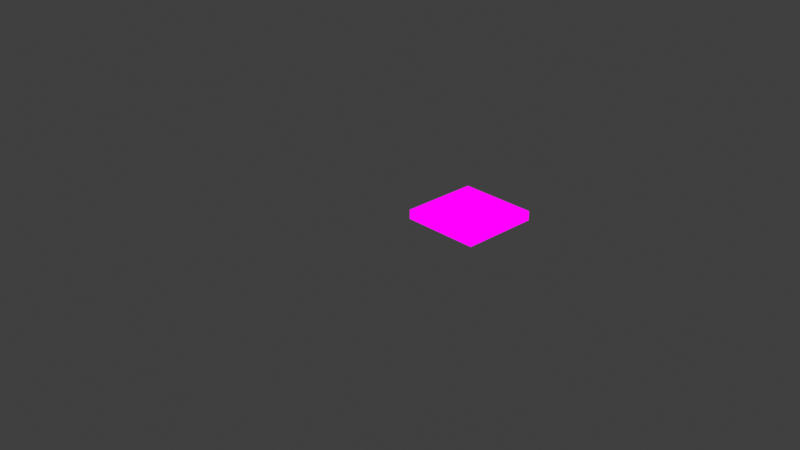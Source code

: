 # Source: checkpoint.blend  (saved by Blender 4.4.30; exported with 4.5.12 LTS)
import bpy
from mathutils import Matrix  # noqa: F401  (used for matrix-valued properties, if any)

bpy.ops.wm.read_factory_settings(use_empty=True)
scene = bpy.context.scene
scene.name = 'Scene'

# ---- collections
col_collection = bpy.data.collections.new('Collection'); scene.collection.children.link(col_collection)

# ---- images (referenced by path relative to the original .blend; pixels are not part of the script)
import os
ASSET_DIR = os.environ.get("B2B_ASSET_DIR", "")  # directory of the original .blend (textures are referenced by path, not embedded)
HERE = os.path.dirname(os.path.abspath(__file__))  # packed textures are extracted next to this script under _unpacked/

def load_image(name, relpath, width, height, colorspace="sRGB"):
    """Load a texture the original file referenced (path relative to the .blend, or extracted next to this script)."""
    p = next((c for c in (os.path.join(HERE, relpath), os.path.join(ASSET_DIR, relpath)) if relpath and os.path.exists(c)), "")
    if p:
        img = bpy.data.images.load(p, check_existing=True)
        img.name = name
    else:  # same state as the original file: an image datablock whose file is absent (Cycles renders it pink)
        img = bpy.data.images.new(name, width, height)
        img.source = "FILE"
        img.filepath = "//" + (relpath or name)
    img.colorspace_settings.name = colorspace
    return img
img_cube_layer = load_image('Cube Layer', 'overworld_entrance.tga', 1024, 1024, 'sRGB')
img_grid_png = load_image('~grid.png', '~grid.png', 1024, 1024, 'sRGB')
img_grid_missing_data_png = load_image('~grid_missing_data.png', '~grid_missing_data.png', 1024, 1024, 'sRGB')

# ---- materials (node trees are filled in below, after node groups)
mat_cube = bpy.data.materials.new('Cube')

# ---- node groups
ng_yp_layer_cube_layer = bpy.data.node_groups.new('~yP Layer Cube Layer', 'ShaderNodeTree')
_s = ng_yp_layer_cube_layer.interface.new_socket(name='Color', in_out='OUTPUT', socket_type='NodeSocketColor')
_s = ng_yp_layer_cube_layer.interface.new_socket(name='_Layer Viewer', in_out='OUTPUT', socket_type='NodeSocketColor')
_s = ng_yp_layer_cube_layer.interface.new_socket(name='_Layer Alpha Viewer', in_out='OUTPUT', socket_type='NodeSocketColor')
_s = ng_yp_layer_cube_layer.interface.new_socket(name='.intensity_value', in_out='INPUT', socket_type='NodeSocketFloat')
_s.subtype = 'FACTOR'
_s.default_value = 1.0
_s.min_value = 0.0
_s.max_value = 1.0
_s.description = 'Layer opacity'
_s = ng_yp_layer_cube_layer.interface.new_socket(name='.channels[0].intensity_value', in_out='INPUT', socket_type='NodeSocketFloat')
_s.subtype = 'FACTOR'
_s.default_value = 1.0
_s.min_value = 0.0
_s.max_value = 1.0
_s.description = 'Layer channel opacity'
_s = ng_yp_layer_cube_layer.interface.new_socket(name='Color', in_out='INPUT', socket_type='NodeSocketColor')
_s = ng_yp_layer_cube_layer.interface.new_socket(name='UVMap UV', in_out='INPUT', socket_type='NodeSocketVector')
_N = ng_yp_layer_cube_layer.nodes; _L = ng_yp_layer_cube_layer.links
n0 = _N.new('NodeFrame'); n0.name = '__yp_info_Frame'; n0.location = (0, 230)
n0.label = 'Part of Ucupaint addon (github.com/ucupumar/ucupaint)'
n0.width = 560
n1 = _N.new('NodeFrame'); n1.name = '__yp_info_Frame.001'; n1.location = (0, 150)
n1.label = 'WARNING: Do NOT edit this group manually!'
n1.width = 450
n2 = _N.new('NodeGroupInput'); n2.name = 'Group Input'; n2.location = (0, 0)
n2.label = 'Start'
n2.width = 250
n3 = _N.new('NodeGroupOutput'); n3.name = 'Group Output'; n3.location = (1350, 0)
n3.label = 'End'
n4 = _N.new('ShaderNodeTexImage'); n4.name = 'Image Texture B94O'; n4.location = (350, -200)
n4.label = 'Source'
n4.image = img_cube_layer
n5 = _N.new('ShaderNodeMapping'); n5.name = 'Mapping 90S9'; n5.location = (350, -520)
n5.label = 'Mapping'
n6 = _N.new('ShaderNodeMath'); n6.name = 'Math 5FDQ'; n6.location = (700, 0)
n6.label = 'Layer Opacity'
n6.operation = 'MULTIPLY'
n7 = _N.new('ShaderNodeMix'); n7.name = 'Mix CTO5'; n7.location = (1100, 0)
n7.label = 'Blend'
n7.data_type = 'RGBA'
n8 = _N.new('ShaderNodeMath'); n8.name = 'Math VKBU'; n8.location = (900, 0)
n8.label = 'Channel Opacity'
n8.operation = 'MULTIPLY'
n9 = _N.new('NodeFrame'); n9.name = '__blend__0'; n9.location = (0, 0)
n9.label = 'Color Blend'
n9.width = 150
n6.parent = n9
n7.parent = n9
n8.parent = n9
_L.new(n2.outputs[3], n5.inputs[0])
_L.new(n5.outputs[0], n4.inputs[0])
_L.new(n2.outputs[1], n6.inputs[0])
_L.new(n2.outputs[0], n6.inputs[1])
_L.new(n4.outputs[1], n8.inputs[0])
_L.new(n6.outputs[0], n8.inputs[1])
_L.new(n4.outputs[0], n7.inputs[7])
_L.new(n8.outputs[0], n7.inputs[0])
_L.new(n2.outputs[2], n7.inputs[6])
_L.new(n7.outputs[2], n3.inputs[0])
_L.new(n4.outputs[0], n3.inputs[1])
_L.new(n8.outputs[0], n3.inputs[2])
n3.is_active_output = True
ng_ucupaint_cube = bpy.data.node_groups.new('Ucupaint Cube', 'ShaderNodeTree')
_s = ng_ucupaint_cube.interface.new_socket(name='Color', in_out='OUTPUT', socket_type='NodeSocketColor')
_s = ng_ucupaint_cube.interface.new_socket(name='_Layer Viewer', in_out='OUTPUT', socket_type='NodeSocketColor')
_s = ng_ucupaint_cube.interface.new_socket(name='_Layer Alpha Viewer', in_out='OUTPUT', socket_type='NodeSocketColor')
_s = ng_ucupaint_cube.interface.new_socket(name='Color', in_out='INPUT', socket_type='NodeSocketColor')
_s.default_value = (1.0, 1.0, 1.0, 1.0)
_N = ng_ucupaint_cube.nodes; _L = ng_ucupaint_cube.links
n0 = _N.new('NodeGroupInput'); n0.name = 'Group Input'; n0.location = (-200, 0)
n0.label = 'Start'
n1 = _N.new('NodeGroupOutput'); n1.name = 'Group Output'; n1.location = (750, 0)
n1.label = 'End'
n2 = _N.new('NodeFrame'); n2.name = '__yp_info_Frame'; n2.location = (0, 230)
n2.label = 'Created using Ucupaint 2.2.0 (github.com/ucupumar/ucupaint)'
n2.width = 620
n3 = _N.new('NodeFrame'); n3.name = '__yp_info_Frame.001'; n3.location = (0, 150)
n3.label = 'WARNING: Do NOT edit this group manually!'
n3.width = 450
n4 = _N.new('ShaderNodeGroup'); n4.name = 'Group 7TG2'; n4.location = (200, 0)
n4.label = 'Cube Layer'
n4.width = 300
n4.node_tree = ng_yp_layer_cube_layer
n4.inputs[0].default_value = 1.0
n4.inputs[1].default_value = 1.0
n5 = _N.new('ShaderNodeUVMap'); n5.name = 'UV Map DDWM'; n5.location = (0, 0)
n5.label = 'UVMap'
n5.uv_map = 'UVMap'
n6 = _N.new('ShaderNodeMix'); n6.name = 'Mix 1UDI'; n6.location = (550, 0)
n6.label = 'Clamp'
n6.data_type = 'RGBA'
n6.blend_type = 'MULTIPLY'
n6.clamp_result = True
n6.inputs[0].default_value = 0.0
_L.new(n5.outputs[0], n4.inputs[3])
_L.new(n0.outputs[0], n4.inputs[2])
_L.new(n4.outputs[0], n6.inputs[6])
_L.new(n6.outputs[2], n1.inputs[0])
_L.new(n4.outputs[1], n1.inputs[1])
_L.new(n4.outputs[2], n1.inputs[2])
n1.is_active_output = True
ng_ypl_advanced_emission_viewer_copy = bpy.data.node_groups.new('~yPL Advanced Emission Viewer_Copy', 'ShaderNodeTree')
_s = ng_ypl_advanced_emission_viewer_copy.interface.new_socket(name='Shader', in_out='OUTPUT', socket_type='NodeSocketShader')
_s = ng_ypl_advanced_emission_viewer_copy.interface.new_socket(name='Color', in_out='INPUT', socket_type='NodeSocketColor')
_s.default_value = (0.8, 0.8, 0.8, 1.0)
_s = ng_ypl_advanced_emission_viewer_copy.interface.new_socket(name='Alpha', in_out='INPUT', socket_type='NodeSocketFloat')
_s.subtype = 'FACTOR'
_s.default_value = 1.0
_s.min_value = 0.0
_s.max_value = 1.0
_s = ng_ypl_advanced_emission_viewer_copy.interface.new_socket(name='Gamma', in_out='INPUT', socket_type='NodeSocketFloat')
_s.default_value = 1.0
_s.min_value = 0.001
_s.max_value = 10.0
_s = ng_ypl_advanced_emission_viewer_copy.interface.new_socket(name='Missing Data', in_out='INPUT', socket_type='NodeSocketFloat')
_s.subtype = 'FACTOR'
_s.min_value = 0.0
_s.max_value = 1.0
_N = ng_ypl_advanced_emission_viewer_copy.nodes; _L = ng_ypl_advanced_emission_viewer_copy.links
n0 = _N.new('ShaderNodeEmission'); n0.name = 'Emission'; n0.location = (1111, -9)
n1 = _N.new('NodeGroupOutput'); n1.name = 'Group Output'; n1.location = (1317, -8)
n2 = _N.new('ShaderNodeMix'); n2.name = 'Mix'; n2.location = (618, -112)
n2.data_type = 'RGBA'
n3 = _N.new('ShaderNodeMix'); n3.name = 'Mix.001'; n3.location = (299, -331)
n3.data_type = 'RGBA'
n4 = _N.new('ShaderNodeMapping'); n4.name = 'Mapping'; n4.location = (-646, -274)
n4.inputs[3].default_value = (10.0, 10.0, 10.0)
n5 = _N.new('ShaderNodeTexImage'); n5.name = 'Image Texture'; n5.location = (-246, -210)
n5.width = 140
n5.image = img_grid_png
n5.interpolation = 'Closest'
n6 = _N.new('ShaderNodeTexImage'); n6.name = 'Image Texture.001'; n6.location = (-253, -489)
n6.width = 140
n6.image = img_grid_missing_data_png
n6.interpolation = 'Closest'
n7 = _N.new('ShaderNodeTexCoord'); n7.name = 'Texture Coordinate'; n7.location = (-866, -222)
n8 = _N.new('ShaderNodeGamma'); n8.name = 'Gamma'; n8.location = (893, -29)
n9 = _N.new('ShaderNodeGamma'); n9.name = 'Gamma.001'; n9.location = (35, -300)
n10 = _N.new('ShaderNodeGamma'); n10.name = 'Gamma.002'; n10.location = (50, -462)
n11 = _N.new('ShaderNodeMath'); n11.name = 'Math'; n11.location = (24, -133)
n11.operation = 'DIVIDE'
n11.inputs[0].default_value = 1.0
n12 = _N.new('NodeGroupInput'); n12.name = 'Group Input'; n12.location = (-313, 0)
n13 = _N.new('NodeFrame'); n13.name = 'revision'; n13.location = (-313, 70)
n13.label = '1'
n13.width = 150
n14 = _N.new('NodeFrame'); n14.name = '__yp_info_Frame'; n14.location = (-933, -80)
n14.label = 'Part of Ucupaint addon (github.com/ucupumar/ucupaint)'
n14.width = 560
n15 = _N.new('NodeFrame'); n15.name = '__yp_info_Frame.001'; n15.location = (-933, -160)
n15.label = 'WARNING: Do NOT edit this group manually!'
n15.width = 450
_L.new(n8.outputs[0], n0.inputs[0])
_L.new(n12.outputs[2], n8.inputs[1])
_L.new(n0.outputs[0], n1.inputs[0])
_L.new(n7.outputs[4], n4.inputs[0])
_L.new(n12.outputs[0], n2.inputs[7])
_L.new(n12.outputs[1], n2.inputs[0])
_L.new(n2.outputs[2], n8.inputs[0])
_L.new(n4.outputs[0], n5.inputs[0])
_L.new(n4.outputs[0], n6.inputs[0])
_L.new(n5.outputs[0], n9.inputs[0])
_L.new(n12.outputs[3], n3.inputs[0])
_L.new(n3.outputs[2], n2.inputs[6])
_L.new(n6.outputs[0], n10.inputs[0])
_L.new(n12.outputs[2], n11.inputs[1])
_L.new(n9.outputs[0], n3.inputs[6])
_L.new(n10.outputs[0], n3.inputs[7])
_L.new(n11.outputs[0], n9.inputs[1])
_L.new(n11.outputs[0], n10.inputs[1])
n1.is_active_output = True

# ---- material node trees
mat_cube.use_nodes = True; mat_cube.node_tree.nodes.clear()
_N = mat_cube.node_tree.nodes; _L = mat_cube.node_tree.links
n0 = _N.new('ShaderNodeGroup'); n0.name = 'Group'; n0.location = (0, 0)
n0.node_tree = ng_ucupaint_cube
n0.inputs[0].default_value = (0.8, 0.8, 0.8, 1.0)
n1 = _N.new('ShaderNodeBsdfPrincipled'); n1.name = 'Principled BSDF'; n1.location = (200, 0)
n2 = _N.new('ShaderNodeOutputMaterial'); n2.name = 'Material Output'; n2.location = (470, 0)
n3 = _N.new('ShaderNodeGroup'); n3.name = 'Emission Viewer'; n3.location = (470, 30)
n3.label = 'Emission Viewer'
n3.hide = True
n3.node_tree = ng_ypl_advanced_emission_viewer_copy
n3.inputs[2].default_value = 1.0
n3.inputs[3].default_value = 0.0
_L.new(n0.outputs[0], n1.inputs[0])
_L.new(n0.outputs[1], n3.inputs[0])
_L.new(n0.outputs[2], n3.inputs[1])
_L.new(n3.outputs[0], n2.inputs[0])
n2.is_active_output = True

# ---- world
world_world = bpy.data.worlds.new('World'); scene.world = world_world
world_world.use_nodes = True; world_world.node_tree.nodes.clear()
_N = world_world.node_tree.nodes; _L = world_world.node_tree.links
n0 = _N.new('ShaderNodeOutputWorld'); n0.name = 'World Output'; n0.location = (300, 300)
n1 = _N.new('ShaderNodeBackground'); n1.name = 'Background'; n1.location = (10, 300)
n1.inputs[0].default_value = (0.05088, 0.05088, 0.05088, 1.0)
_L.new(n1.outputs[0], n0.inputs[0])
n0.is_active_output = True
world_world.color = (0.05088, 0.05088, 0.05088)
world_world.sun_shadow_jitter_overblur = 0.0

# ---- cameras
cam_camera = bpy.data.cameras.new('Camera')
cam_camera.clip_end = 100.0
cam_camera.ortho_scale = 7.314
cam_camera_001 = bpy.data.cameras.new('Camera.001')
cam_camera_001.clip_end = 100.0
cam_camera_001.ortho_scale = 7.314

# ---- lights
light_light = bpy.data.lights.new('Light', 'POINT')
light_light.energy = 1000.0
light_light.shadow_soft_size = 0.1
light_light_001 = bpy.data.lights.new('Light.001', 'POINT')
light_light_001.energy = 1000.0
light_light_001.shadow_soft_size = 0.1

# ---- meshes
me_cube_001 = bpy.data.meshes.new('Cube.001')
me_cube_001.from_pydata([(0.425, -0.425, 0.1037), (0.425, -0.425, -1.49e-08), (-0.425, -0.425, 0.1037), (-0.425, -0.425, -1.49e-08), (-0.425, 0.0, -1.49e-08), (0.425, 0.0, 0.1037), (-0.425, 0.0, 0.1037), (0.425, 0.0, -1.49e-08), (0.363, -0.363, 0.1037), (-0.363, -0.363, 0.1037), (0.363, 0.0, 0.1037), (-0.363, 0.0, 0.1037), (0.363, -0.363, 0.06292), (-0.363, -0.363, 0.06292), (0.363, 0.0, 0.06292), (-0.363, 0.0, 0.06292)], [], [(6, 2, 9, 11), (1, 0, 2, 3), (4, 7, 1, 3), (7, 5, 0, 1), (3, 2, 6, 4), (9, 8, 12, 13), (0, 5, 10, 8), (2, 0, 8, 9), (14, 15, 13, 12), (8, 10, 14, 12), (11, 9, 13, 15)])
_uv = me_cube_001.uv_layers.new(name='UVMap')
_uv.uv.foreach_set('vector', [0.0472, 0.06104, 0.2334, 0.2858, 0.1818, 0.3015, 0.01909, 0.08397, 0.2612, 0.8212, 0.2023, 0.7929, 0.2334, 0.2858, 0.3153, 0.2681, 0.3153, 0.5576, 0.3153, 0.0, 0.5941, 4.394e-08, 0.5941, 0.5576, 0.08147, 1.0, 0.03785, 0.9562, 0.2023, 0.7929, 0.2612, 0.8212, 0.3153, 0.2681, 0.2334, 0.2858, 0.0472, 0.06104, 0.1233, 5.388e-09, 0.1818, 0.3015, 0.1684, 0.7765, 0.1436, 0.7664, 0.1567, 0.3108, 0.2023, 0.7929, 0.03785, 0.9562, 0.01723, 0.936, 0.1684, 0.7765, 0.2334, 0.2858, 0.2023, 0.7929, 0.1684, 0.7765, 0.1818, 0.3015, 0.7035, 0.5368, 0.7035, 0.06055, 0.9416, 0.06055, 0.9416, 0.5368, 0.1684, 0.7765, 0.01723, 0.936, 3.735e-09, 0.9199, 0.1436, 0.7664, 0.01909, 0.08397, 0.1818, 0.3015, 0.1567, 0.3108, 3.965e-08, 0.09829])
me_cube_001.materials.append(mat_cube)
me_cube_001.use_mirror_vertex_groups = False
me_cube_001.update()

# ---- objects
ob_light = bpy.data.objects.new('Light', light_light)
ob_camera = bpy.data.objects.new('Camera', cam_camera)
ob_light_001 = bpy.data.objects.new('Light.001', light_light_001)
ob_cube_001 = bpy.data.objects.new('Cube.001', me_cube_001)
ob_camera_001 = bpy.data.objects.new('Camera.001', cam_camera_001)

# ---- transforms, parenting, visibility, modifiers, constraints
ob_light.location = (4.076, 1.005, 5.904)
ob_light.rotation_euler = (0.6503, 0.05522, 1.866)
ob_light.lock_rotations_4d = False
ob_light.empty_display_type = 'ARROWS'
ob_light.color = (0.0, 0.0, 0.0, 0.0)
ob_light.lineart.crease_threshold = 0.0
ob_camera.location = (7.359, -6.926, 4.958)
ob_camera.rotation_euler = (1.109, 0.0, 0.8149)
ob_camera.lock_rotations_4d = False
ob_camera.empty_display_type = 'ARROWS'
ob_camera.color = (0.0, 0.0, 0.0, 0.0)
ob_camera.display_type = 'WIRE'
ob_camera.lineart.crease_threshold = 0.0
ob_light_001.location = (4.076, 1.005, 5.904)
ob_light_001.rotation_euler = (0.6503, 0.05522, 1.866)
ob_light_001.lock_rotations_4d = False
ob_light_001.empty_display_type = 'ARROWS'
ob_light_001.color = (0.0, 0.0, 0.0, 0.0)
ob_light_001.lineart.crease_threshold = 0.0
ob_cube_001.location = (0.5, 0.5, 0.0)
ob_cube_001.rotation_euler = (0.0, -0.0, 1.571)
ob_cube_001.lock_rotations_4d = False
ob_cube_001.empty_display_type = 'ARROWS'
ob_cube_001.lineart.crease_threshold = 0.0
_m = ob_cube_001.modifiers.new('Mirror', 'MIRROR')
_m.use_axis = (False, True, False)
ob_camera_001.location = (7.359, -6.926, 4.958)
ob_camera_001.rotation_euler = (1.109, 0.0, 0.8149)
ob_camera_001.lock_rotations_4d = False
ob_camera_001.empty_display_type = 'ARROWS'
ob_camera_001.color = (0.0, 0.0, 0.0, 0.0)
ob_camera_001.display_type = 'WIRE'
ob_camera_001.lineart.crease_threshold = 0.0

# ---- collection membership
col_collection.objects.link(ob_light)
col_collection.objects.link(ob_camera)
col_collection.objects.link(ob_light_001)
col_collection.objects.link(ob_cube_001)
col_collection.objects.link(ob_camera_001)

# ---- scene / render settings (as saved in the file)
scene.camera = ob_camera
scene.frame_start = 1; scene.frame_end = 250; scene.frame_set(1)
scene.render.engine = 'BLENDER_EEVEE_NEXT'
scene.view_settings.view_transform = 'Standard'
bpy.context.view_layer.update()
